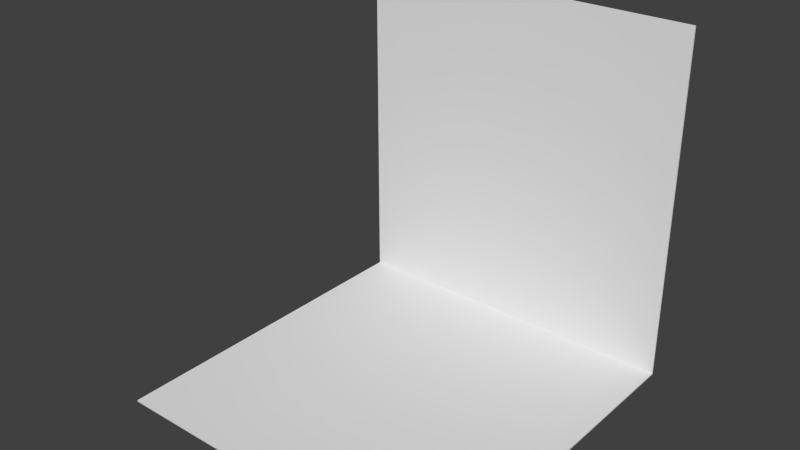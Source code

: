 # Source: Weltabschnitt_1_Wand.blend  (saved by Blender 2.73.0; exported with 4.5.12 LTS)
import bpy
from mathutils import Matrix  # noqa: F401  (used for matrix-valued properties, if any)

bpy.ops.wm.read_factory_settings(use_empty=True)
scene = bpy.context.scene
scene.name = 'Scene'

# ---- collections
col_collection_1 = bpy.data.collections.new('Collection 1'); scene.collection.children.link(col_collection_1)

# ---- world
world_world = bpy.data.worlds.new('World'); scene.world = world_world
world_world.color = (0.05088, 0.05088, 0.05088)
world_world.use_sun_shadow = False
world_world.sun_shadow_jitter_overblur = 0.0
world_world.cycles.sampling_method = 'MANUAL'
world_world.cycles.sample_map_resolution = 256

# ---- meshes
me_cube_001 = bpy.data.meshes.new('Cube.001')
me_cube_001.from_pydata([(-1.0, -1.0, -1.0), (-1.0, 1.0, -1.0), (1.0, 1.0, -1.0), (1.0, -1.0, -1.0), (-1.0, 1.0, 1.0), (1.0, 1.0, 1.0), (-1.0, -1.0, -0.99), (-1.0, 0.9929, -0.9929), (1.0, 0.9929, -0.9929), (1.0, -1.0, -0.99), (-1.0, 0.99, 1.0), (1.0, 0.99, 1.0)], [], [(4, 5, 2, 1), (0, 1, 2, 3), (7, 8, 11, 10), (9, 8, 7, 6), (4, 1, 7, 10), (1, 0, 6, 7), (5, 4, 10, 11), (2, 5, 11, 8), (3, 2, 8, 9), (0, 3, 9, 6)])
me_cube_001.use_remesh_preserve_volume = False
me_cube_001.use_remesh_preserve_attributes = False
me_cube_001.use_mirror_vertex_groups = False
me_cube_001.update()

# ---- objects
ob_weltabschnitt_1_wand = bpy.data.objects.new('Weltabschnitt_1_Wand', me_cube_001)

# ---- transforms, parenting, visibility, modifiers, constraints
ob_weltabschnitt_1_wand.location = (0.0, 0.0, 0.0)
ob_weltabschnitt_1_wand.lineart.crease_threshold = 0.0

# ---- collection membership
col_collection_1.objects.link(ob_weltabschnitt_1_wand)

# ---- scene / render settings (as saved in the file)
scene.frame_start = 1; scene.frame_end = 250; scene.frame_set(1)
scene.render.engine = 'BLENDER_EEVEE_NEXT'
scene.render.resolution_percentage = 50
scene.render.dither_intensity = 0.0
scene.cycles.use_denoising = False
scene.cycles.samples = 10
scene.cycles.sampling_pattern = 'TABULATED_SOBOL'
scene.cycles.light_sampling_threshold = 0.0
scene.cycles.use_adaptive_sampling = False
scene.cycles.use_light_tree = False
scene.cycles.blur_glossy = 0.0
scene.cycles.pixel_filter_type = 'GAUSSIAN'
scene.cycles.sample_clamp_indirect = 0.0
scene.view_settings.view_transform = 'Standard'
bpy.context.view_layer.update()

# ---- added for rendering (the .blend has no active camera and no usable light): camera, sun
cam_auto = bpy.data.cameras.new('AutoCamera')
cam_auto.lens = 50.0
cam_auto.sensor_width = 36.0
cam_auto.clip_end = 1000.0
ob_auto_camera = bpy.data.objects.new('AutoCamera', cam_auto)
scene.collection.objects.link(ob_auto_camera)
ob_auto_camera.location = (3.20507, -3.84609, 2.56406)
ob_auto_camera.rotation_euler = (1.09748, -7.21219e-08, 0.694738)
scene.camera = ob_auto_camera
light_auto_sun = bpy.data.lights.new('AutoSun', 'SUN')
light_auto_sun.energy = 3.0
light_auto_sun.angle = 0.0523599
ob_auto_sun = bpy.data.objects.new('AutoSun', light_auto_sun)
scene.collection.objects.link(ob_auto_sun)
ob_auto_sun.rotation_euler = (0.872665, 0.174533, 0.523599)
bpy.context.view_layer.update()
